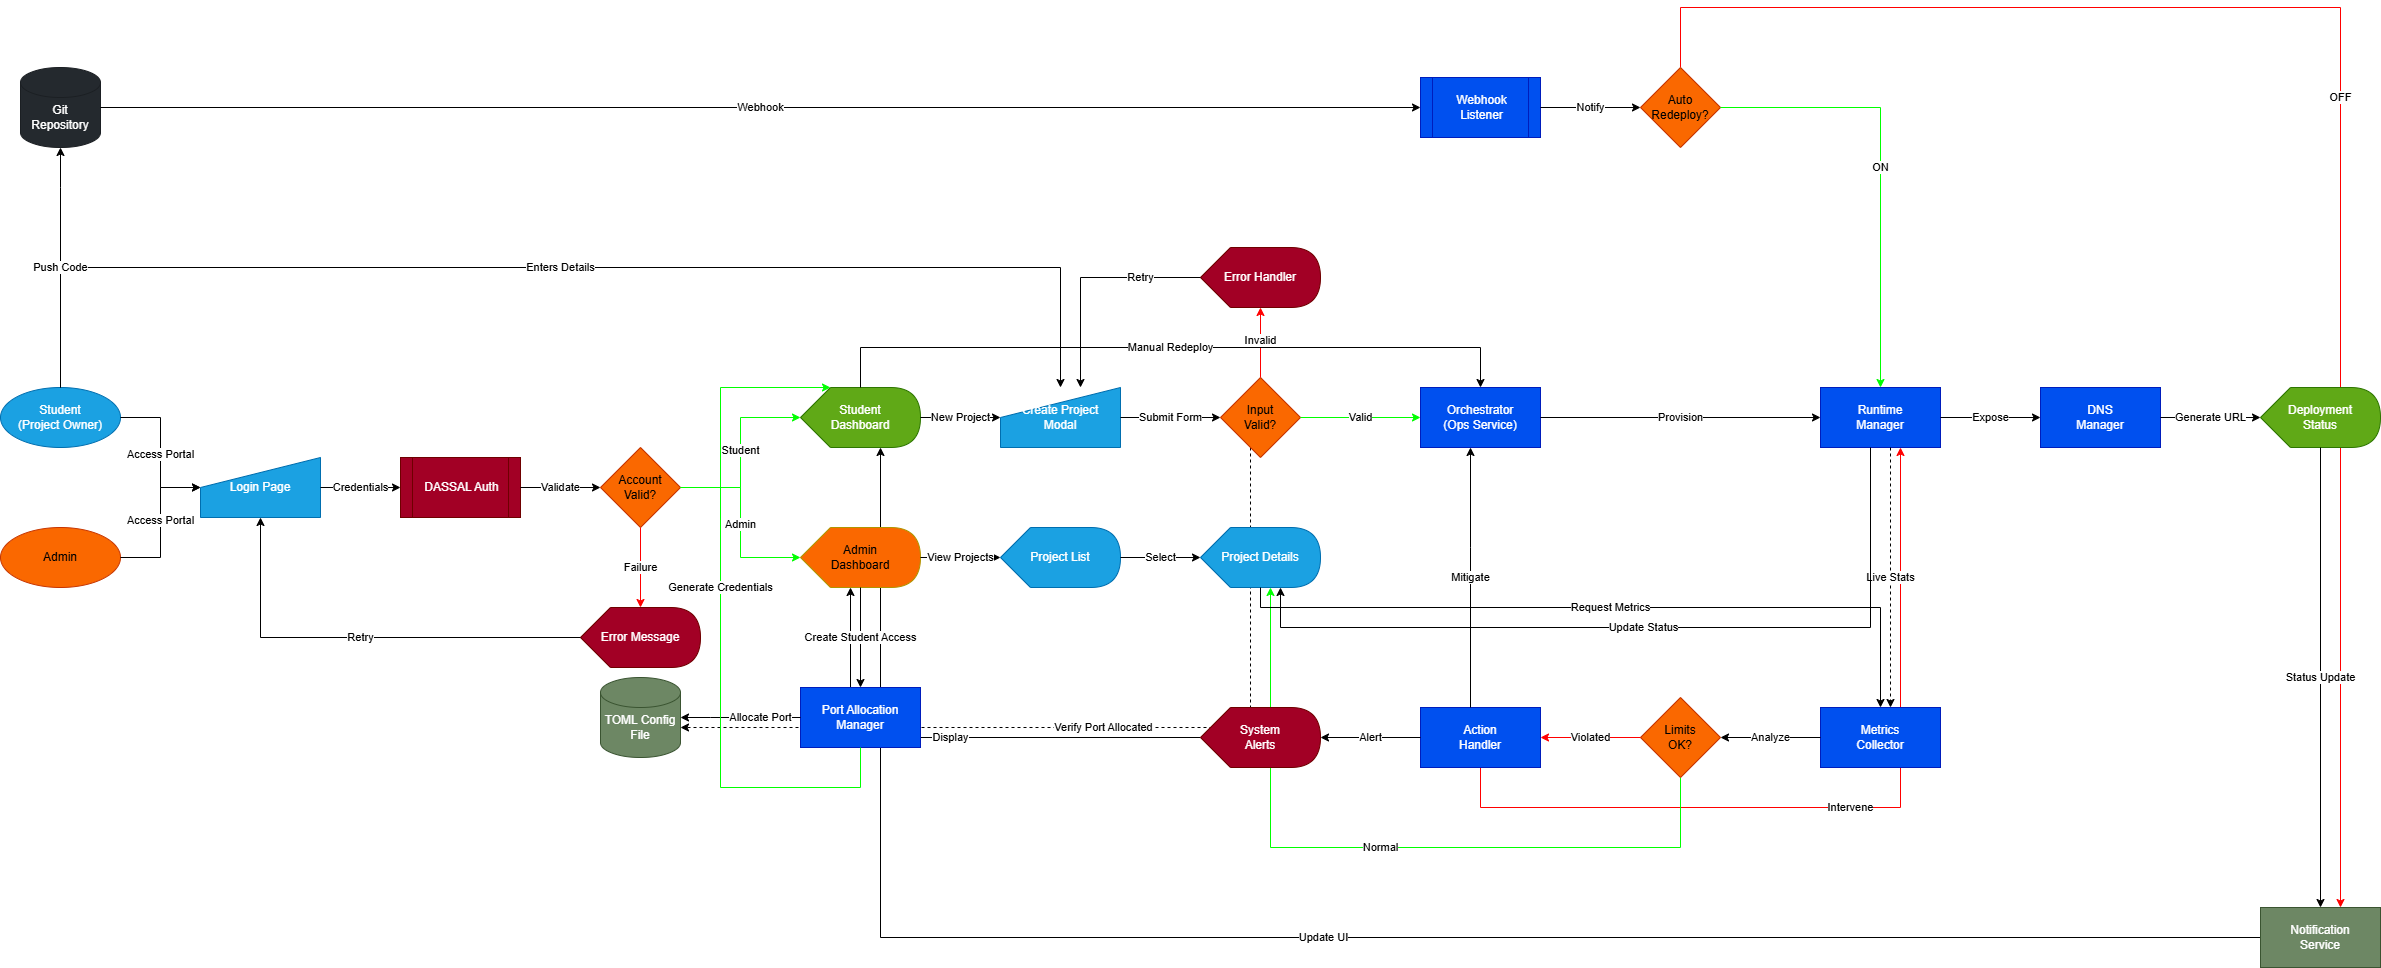

The diagram above was exported from draw.io. Its source (the exported page's mxGraphModel, read from the mxfile embedded in the PNG):
<mxGraphModel dx="3587" dy="2050" grid="1" gridSize="10" guides="1" tooltips="1" connect="1" arrows="1" fold="1" page="1" pageScale="1" pageWidth="2600" pageHeight="1800" math="0" shadow="0">
  <root>
    <mxCell id="0" />
    <mxCell id="1" parent="0" />
    <mxCell id="e31" value="Intervene" style="edgeStyle=orthogonalEdgeStyle;rounded=0;html=1;strokeColor=#FF0000;" parent="1" source="action-handler" target="runtime-mgr" edge="1">
      <mxGeometry relative="1" as="geometry">
        <Array as="points">
          <mxPoint x="1520" y="920" />
          <mxPoint x="1940" y="920" />
        </Array>
      </mxGeometry>
    </mxCell>
    <mxCell id="e30" value="Normal" style="edgeStyle=orthogonalEdgeStyle;rounded=0;html=1;strokeColor=#00FF00;" parent="1" source="threshold-check" target="project-details" edge="1">
      <mxGeometry relative="1" as="geometry">
        <Array as="points">
          <mxPoint x="1720" y="960" />
          <mxPoint x="1310" y="960" />
        </Array>
      </mxGeometry>
    </mxCell>
    <mxCell id="e41" value="Verify Port Allocated" style="edgeStyle=orthogonalEdgeStyle;rounded=0;html=1;dashed=1;" parent="1" source="input-validation" target="toml-config" edge="1">
      <mxGeometry relative="1" as="geometry">
        <Array as="points">
          <mxPoint x="1290" y="840" />
        </Array>
      </mxGeometry>
    </mxCell>
    <mxCell id="e33" value="Display" style="edgeStyle=orthogonalEdgeStyle;rounded=0;html=1;exitX=0;exitY=0.5;exitDx=0;exitDy=0;exitPerimeter=0;" parent="1" source="sys-alerts" edge="1">
      <mxGeometry relative="1" as="geometry">
        <Array as="points">
          <mxPoint x="890" y="850" />
        </Array>
        <mxPoint x="1230" y="850" as="sourcePoint" />
        <mxPoint x="890" y="700" as="targetPoint" />
      </mxGeometry>
    </mxCell>
    <mxCell id="e36" value="Update UI" style="edgeStyle=orthogonalEdgeStyle;rounded=0;html=1;" parent="1" source="notif-svc" target="dashboard" edge="1">
      <mxGeometry relative="1" as="geometry">
        <Array as="points">
          <mxPoint x="920" y="1050" />
        </Array>
      </mxGeometry>
    </mxCell>
    <mxCell id="e25" value="OFF" style="edgeStyle=orthogonalEdgeStyle;rounded=0;html=1;strokeColor=#FF0000;" parent="1" source="check-settings" target="notif-svc" edge="1">
      <mxGeometry relative="1" as="geometry">
        <Array as="points">
          <mxPoint x="1720" y="120" />
          <mxPoint x="2380" y="120" />
        </Array>
      </mxGeometry>
    </mxCell>
    <mxCell id="student-start" value="Student&#10;(Project Owner)" style="ellipse;whiteSpace=wrap;html=1;fillColor=#1ba1e2;fontColor=#ffffff;strokeColor=#006EAF;" parent="1" vertex="1">
      <mxGeometry x="40" y="500" width="120" height="60" as="geometry" />
    </mxCell>
    <mxCell id="admin-start" value="Admin" style="ellipse;whiteSpace=wrap;html=1;fillColor=#fa6800;fontColor=#000000;strokeColor=#C73500;" parent="1" vertex="1">
      <mxGeometry x="40" y="640" width="120" height="60" as="geometry" />
    </mxCell>
    <mxCell id="git-repo" value="Git&#10;Repository" style="shape=cylinder3;whiteSpace=wrap;html=1;boundedLbl=1;backgroundOutline=1;size=15;fillColor=#24292e;fontColor=#ffffff;strokeColor=#1b1f23;" parent="1" vertex="1">
      <mxGeometry x="60" y="180" width="80" height="80" as="geometry" />
    </mxCell>
    <mxCell id="login-page" value="Login Page" style="shape=manualInput;whiteSpace=wrap;html=1;fillColor=#1ba1e2;fontColor=#ffffff;strokeColor=#006EAF;" parent="1" vertex="1">
      <mxGeometry x="240" y="570" width="120" height="60" as="geometry" />
    </mxCell>
    <mxCell id="dassal-auth" value="DASSAL Auth" style="shape=process;whiteSpace=wrap;html=1;backgroundOutline=1;fillColor=#a20025;fontColor=#ffffff;strokeColor=#6F0000;" parent="1" vertex="1">
      <mxGeometry x="440" y="570" width="120" height="60" as="geometry" />
    </mxCell>
    <mxCell id="account-check" value="Account&#10;Valid?" style="rhombus;whiteSpace=wrap;html=1;fillColor=#fa6800;fontColor=#000000;strokeColor=#C73500;" parent="1" vertex="1">
      <mxGeometry x="640" y="560" width="80" height="80" as="geometry" />
    </mxCell>
    <mxCell id="error-message" value="Error Message" style="shape=display;whiteSpace=wrap;html=1;fillColor=#a20025;fontColor=#ffffff;strokeColor=#6F0000;" parent="1" vertex="1">
      <mxGeometry x="620" y="720" width="120" height="60" as="geometry" />
    </mxCell>
    <mxCell id="dashboard" value="Student&#10;Dashboard" style="shape=display;whiteSpace=wrap;html=1;fillColor=#60a917;fontColor=#ffffff;strokeColor=#2D7600;" parent="1" vertex="1">
      <mxGeometry x="840" y="500" width="120" height="60" as="geometry" />
    </mxCell>
    <mxCell id="admin-dashboard" value="Admin&#10;Dashboard" style="shape=display;whiteSpace=wrap;html=1;fillColor=#fa6800;fontColor=#000000;strokeColor=#B09500;" parent="1" vertex="1">
      <mxGeometry x="840" y="640" width="120" height="60" as="geometry" />
    </mxCell>
    <mxCell id="port-allocation" value="Port Allocation&#10;Manager" style="rounded=0;whiteSpace=wrap;html=1;fillColor=#0050ef;fontColor=#ffffff;strokeColor=#001DBC;" parent="1" vertex="1">
      <mxGeometry x="840" y="800" width="120" height="60" as="geometry" />
    </mxCell>
    <mxCell id="toml-config" value="TOML Config&#10;File" style="shape=cylinder3;whiteSpace=wrap;html=1;boundedLbl=1;backgroundOutline=1;size=15;fillColor=#6d8764;fontColor=#ffffff;strokeColor=#3A5431;" parent="1" vertex="1">
      <mxGeometry x="640" y="790" width="80" height="80" as="geometry" />
    </mxCell>
    <mxCell id="project-list" value="Project List" style="shape=display;whiteSpace=wrap;html=1;fillColor=#1ba1e2;fontColor=#ffffff;strokeColor=#006EAF;" parent="1" vertex="1">
      <mxGeometry x="1040" y="640" width="120" height="60" as="geometry" />
    </mxCell>
    <mxCell id="project-details" value="Project Details" style="shape=display;whiteSpace=wrap;html=1;fillColor=#1ba1e2;fontColor=#ffffff;strokeColor=#006EAF;" parent="1" vertex="1">
      <mxGeometry x="1240" y="640" width="120" height="60" as="geometry" />
    </mxCell>
    <mxCell id="create-modal" value="Create Project&#10;Modal" style="shape=manualInput;whiteSpace=wrap;html=1;fillColor=#1ba1e2;fontColor=#ffffff;strokeColor=#006EAF;" parent="1" vertex="1">
      <mxGeometry x="1040" y="500" width="120" height="60" as="geometry" />
    </mxCell>
    <mxCell id="input-validation" value="Input&#10;Valid?" style="rhombus;whiteSpace=wrap;html=1;fillColor=#fa6800;fontColor=#000000;strokeColor=#C73500;" parent="1" vertex="1">
      <mxGeometry x="1260" y="490" width="80" height="80" as="geometry" />
    </mxCell>
    <mxCell id="error-handler" value="Error Handler" style="shape=display;whiteSpace=wrap;html=1;fillColor=#a20025;fontColor=#ffffff;strokeColor=#6F0000;" parent="1" vertex="1">
      <mxGeometry x="1240" y="360" width="120" height="60" as="geometry" />
    </mxCell>
    <mxCell id="orch-deploy" value="Orchestrator&#10;(Ops Service)" style="rounded=0;whiteSpace=wrap;html=1;fillColor=#0050ef;fontColor=#ffffff;strokeColor=#001DBC;" parent="1" vertex="1">
      <mxGeometry x="1460" y="500" width="120" height="60" as="geometry" />
    </mxCell>
    <mxCell id="webhook-listener" value="Webhook&#10;Listener" style="shape=process;whiteSpace=wrap;html=1;backgroundOutline=1;fillColor=#0050ef;fontColor=#ffffff;strokeColor=#001DBC;" parent="1" vertex="1">
      <mxGeometry x="1460" y="190" width="120" height="60" as="geometry" />
    </mxCell>
    <mxCell id="check-settings" value="Auto&#10;Redeploy?" style="rhombus;whiteSpace=wrap;html=1;fillColor=#fa6800;fontColor=#000000;strokeColor=#C73500;" parent="1" vertex="1">
      <mxGeometry x="1680" y="180" width="80" height="80" as="geometry" />
    </mxCell>
    <mxCell id="runtime-mgr" value="Runtime&#10;Manager" style="rounded=0;whiteSpace=wrap;html=1;fillColor=#0050ef;fontColor=#ffffff;strokeColor=#001DBC;" parent="1" vertex="1">
      <mxGeometry x="1860" y="500" width="120" height="60" as="geometry" />
    </mxCell>
    <mxCell id="dns-mgr" value="DNS&#10;Manager" style="rounded=0;whiteSpace=wrap;html=1;fillColor=#0050ef;fontColor=#ffffff;strokeColor=#001DBC;" parent="1" vertex="1">
      <mxGeometry x="2080" y="500" width="120" height="60" as="geometry" />
    </mxCell>
    <mxCell id="deploy-status" value="Deployment&#10;Status" style="shape=display;whiteSpace=wrap;html=1;fillColor=#60a917;fontColor=#ffffff;strokeColor=#2D7600;" parent="1" vertex="1">
      <mxGeometry x="2300" y="500" width="120" height="60" as="geometry" />
    </mxCell>
    <mxCell id="metrics-collector" value="Metrics&#10;Collector" style="rounded=0;whiteSpace=wrap;html=1;fillColor=#0050ef;fontColor=#ffffff;strokeColor=#001DBC;" parent="1" vertex="1">
      <mxGeometry x="1860" y="820" width="120" height="60" as="geometry" />
    </mxCell>
    <mxCell id="threshold-check" value="Limits&#10;OK?" style="rhombus;whiteSpace=wrap;html=1;fillColor=#fa6800;fontColor=#000000;strokeColor=#C73500;" parent="1" vertex="1">
      <mxGeometry x="1680" y="810" width="80" height="80" as="geometry" />
    </mxCell>
    <mxCell id="action-handler" value="Action&#10;Handler" style="rounded=0;whiteSpace=wrap;html=1;fillColor=#0050ef;fontColor=#ffffff;strokeColor=#001DBC;" parent="1" vertex="1">
      <mxGeometry x="1460" y="820" width="120" height="60" as="geometry" />
    </mxCell>
    <mxCell id="sys-alerts" value="System&#10;Alerts" style="shape=display;whiteSpace=wrap;html=1;fillColor=#a20025;fontColor=#ffffff;strokeColor=#6F0000;" parent="1" vertex="1">
      <mxGeometry x="1240" y="820" width="120" height="60" as="geometry" />
    </mxCell>
    <mxCell id="notif-svc" value="Notification&#10;Service" style="rounded=0;whiteSpace=wrap;html=1;fillColor=#6d8764;fontColor=#ffffff;strokeColor=#3A5431;" parent="1" vertex="1">
      <mxGeometry x="2300" y="1020" width="120" height="60" as="geometry" />
    </mxCell>
    <mxCell id="e1" value="Access Portal" style="edgeStyle=orthogonalEdgeStyle;rounded=0;html=1;" parent="1" source="student-start" target="login-page" edge="1">
      <mxGeometry relative="1" as="geometry">
        <Array as="points">
          <mxPoint x="200" y="530" />
          <mxPoint x="200" y="600" />
        </Array>
      </mxGeometry>
    </mxCell>
    <mxCell id="e2" value="Access Portal" style="edgeStyle=orthogonalEdgeStyle;rounded=0;html=1;" parent="1" source="admin-start" target="login-page" edge="1">
      <mxGeometry relative="1" as="geometry">
        <Array as="points">
          <mxPoint x="200" y="670" />
          <mxPoint x="200" y="600" />
        </Array>
      </mxGeometry>
    </mxCell>
    <mxCell id="e3" value="Credentials" style="edgeStyle=orthogonalEdgeStyle;rounded=0;html=1;" parent="1" source="login-page" target="dassal-auth" edge="1">
      <mxGeometry relative="1" as="geometry" />
    </mxCell>
    <mxCell id="e4" value="Validate" style="edgeStyle=orthogonalEdgeStyle;rounded=0;html=1;" parent="1" source="dassal-auth" target="account-check" edge="1">
      <mxGeometry relative="1" as="geometry" />
    </mxCell>
    <mxCell id="e5" value="Student" style="edgeStyle=orthogonalEdgeStyle;rounded=0;html=1;strokeColor=#00FF00;" parent="1" source="account-check" target="dashboard" edge="1">
      <mxGeometry relative="1" as="geometry">
        <Array as="points">
          <mxPoint x="780" y="600" />
          <mxPoint x="780" y="530" />
        </Array>
      </mxGeometry>
    </mxCell>
    <mxCell id="e6" value="Admin" style="edgeStyle=orthogonalEdgeStyle;rounded=0;html=1;strokeColor=#00FF00;" parent="1" source="account-check" target="admin-dashboard" edge="1">
      <mxGeometry relative="1" as="geometry">
        <Array as="points">
          <mxPoint x="780" y="600" />
          <mxPoint x="780" y="670" />
        </Array>
      </mxGeometry>
    </mxCell>
    <mxCell id="e7" value="Failure" style="edgeStyle=orthogonalEdgeStyle;rounded=0;html=1;strokeColor=#FF0000;" parent="1" source="account-check" target="error-message" edge="1">
      <mxGeometry relative="1" as="geometry" />
    </mxCell>
    <mxCell id="e8" value="Retry" style="edgeStyle=orthogonalEdgeStyle;rounded=0;html=1;" parent="1" source="error-message" target="login-page" edge="1">
      <mxGeometry relative="1" as="geometry">
        <Array as="points">
          <mxPoint x="300" y="750" />
        </Array>
      </mxGeometry>
    </mxCell>
    <mxCell id="e9" value="View Projects" style="edgeStyle=orthogonalEdgeStyle;rounded=0;html=1;" parent="1" source="admin-dashboard" target="project-list" edge="1">
      <mxGeometry relative="1" as="geometry" />
    </mxCell>
    <mxCell id="e38" value="Create Student Access" style="edgeStyle=orthogonalEdgeStyle;rounded=0;html=1;" parent="1" source="admin-dashboard" target="port-allocation" edge="1">
      <mxGeometry relative="1" as="geometry" />
    </mxCell>
    <mxCell id="e39" value="Allocate Port" style="edgeStyle=orthogonalEdgeStyle;rounded=0;html=1;" parent="1" source="port-allocation" target="toml-config" edge="1">
      <mxGeometry x="-0.3333" relative="1" as="geometry">
        <Array as="points">
          <mxPoint x="750" y="830" />
          <mxPoint x="750" y="830" />
        </Array>
        <mxPoint as="offset" />
      </mxGeometry>
    </mxCell>
    <mxCell id="e40" value="Generate Credentials" style="edgeStyle=orthogonalEdgeStyle;rounded=0;html=1;strokeColor=#00FF00;entryX=0;entryY=0;entryDx=30;entryDy=0;entryPerimeter=0;" parent="1" source="port-allocation" target="dashboard" edge="1">
      <mxGeometry x="0.1014" relative="1" as="geometry">
        <Array as="points">
          <mxPoint x="900" y="900" />
          <mxPoint x="760" y="900" />
          <mxPoint x="760" y="500" />
        </Array>
        <mxPoint as="offset" />
      </mxGeometry>
    </mxCell>
    <mxCell id="e10" value="Select" style="edgeStyle=orthogonalEdgeStyle;rounded=0;html=1;" parent="1" source="project-list" target="project-details" edge="1">
      <mxGeometry relative="1" as="geometry" />
    </mxCell>
    <mxCell id="e11" value="Request Metrics" style="edgeStyle=orthogonalEdgeStyle;rounded=0;html=1;" parent="1" source="project-details" target="metrics-collector" edge="1">
      <mxGeometry relative="1" as="geometry">
        <Array as="points">
          <mxPoint x="1300" y="720" />
          <mxPoint x="1920" y="720" />
        </Array>
      </mxGeometry>
    </mxCell>
    <mxCell id="e12" value="New Project" style="edgeStyle=orthogonalEdgeStyle;rounded=0;html=1;" parent="1" source="dashboard" target="create-modal" edge="1">
      <mxGeometry relative="1" as="geometry" />
    </mxCell>
    <mxCell id="e13" value="Enters Details" style="edgeStyle=orthogonalEdgeStyle;rounded=0;html=1;" parent="1" source="student-start" target="create-modal" edge="1">
      <mxGeometry relative="1" as="geometry">
        <Array as="points">
          <mxPoint x="100" y="380" />
          <mxPoint x="1100" y="380" />
        </Array>
      </mxGeometry>
    </mxCell>
    <mxCell id="e14" value="Submit Form" style="edgeStyle=orthogonalEdgeStyle;rounded=0;html=1;" parent="1" source="create-modal" target="input-validation" edge="1">
      <mxGeometry relative="1" as="geometry" />
    </mxCell>
    <mxCell id="e15" value="Invalid" style="edgeStyle=orthogonalEdgeStyle;rounded=0;html=1;strokeColor=#FF0000;" parent="1" source="input-validation" target="error-handler" edge="1">
      <mxGeometry relative="1" as="geometry" />
    </mxCell>
    <mxCell id="e16" value="Retry" style="edgeStyle=orthogonalEdgeStyle;rounded=0;html=1;" parent="1" source="error-handler" edge="1">
      <mxGeometry x="-0.4783" relative="1" as="geometry">
        <Array as="points">
          <mxPoint x="1120" y="390" />
        </Array>
        <mxPoint x="1120" y="500" as="targetPoint" />
        <mxPoint as="offset" />
      </mxGeometry>
    </mxCell>
    <mxCell id="e17" value="Valid" style="edgeStyle=orthogonalEdgeStyle;rounded=0;html=1;strokeColor=#00FF00;" parent="1" source="input-validation" target="orch-deploy" edge="1">
      <mxGeometry relative="1" as="geometry" />
    </mxCell>
    <mxCell id="e18" value="Provision" style="edgeStyle=orthogonalEdgeStyle;rounded=0;html=1;" parent="1" source="orch-deploy" target="runtime-mgr" edge="1">
      <mxGeometry relative="1" as="geometry" />
    </mxCell>
    <mxCell id="e19" value="Expose" style="edgeStyle=orthogonalEdgeStyle;rounded=0;html=1;" parent="1" source="runtime-mgr" target="dns-mgr" edge="1">
      <mxGeometry relative="1" as="geometry" />
    </mxCell>
    <mxCell id="e20" value="Generate URL" style="edgeStyle=orthogonalEdgeStyle;rounded=0;html=1;" parent="1" source="dns-mgr" target="deploy-status" edge="1">
      <mxGeometry relative="1" as="geometry" />
    </mxCell>
    <mxCell id="e21" value="Push Code" style="edgeStyle=orthogonalEdgeStyle;rounded=0;html=1;" parent="1" source="student-start" target="git-repo" edge="1">
      <mxGeometry relative="1" as="geometry">
        <Array as="points">
          <mxPoint x="100" y="300" />
          <mxPoint x="100" y="220" />
        </Array>
      </mxGeometry>
    </mxCell>
    <mxCell id="e22" value="Webhook" style="edgeStyle=orthogonalEdgeStyle;rounded=0;html=1;" parent="1" source="git-repo" target="webhook-listener" edge="1">
      <mxGeometry relative="1" as="geometry" />
    </mxCell>
    <mxCell id="e23" value="Notify" style="edgeStyle=orthogonalEdgeStyle;rounded=0;html=1;" parent="1" source="webhook-listener" target="check-settings" edge="1">
      <mxGeometry relative="1" as="geometry" />
    </mxCell>
    <mxCell id="e24" value="ON" style="edgeStyle=orthogonalEdgeStyle;rounded=0;html=1;strokeColor=#00FF00;" parent="1" source="check-settings" target="runtime-mgr" edge="1">
      <mxGeometry relative="1" as="geometry">
        <Array as="points">
          <mxPoint x="1920" y="220" />
        </Array>
      </mxGeometry>
    </mxCell>
    <mxCell id="e26" value="Manual Redeploy" style="edgeStyle=orthogonalEdgeStyle;rounded=0;html=1;" parent="1" source="dashboard" target="orch-deploy" edge="1">
      <mxGeometry relative="1" as="geometry">
        <Array as="points">
          <mxPoint x="900" y="460" />
          <mxPoint x="1520" y="460" />
        </Array>
      </mxGeometry>
    </mxCell>
    <mxCell id="e27" value="Live Stats" style="edgeStyle=orthogonalEdgeStyle;rounded=0;html=1;dashed=1;" parent="1" source="runtime-mgr" target="metrics-collector" edge="1">
      <mxGeometry relative="1" as="geometry">
        <Array as="points">
          <mxPoint x="1930" y="770" />
          <mxPoint x="1930" y="770" />
        </Array>
      </mxGeometry>
    </mxCell>
    <mxCell id="e28" value="Analyze" style="edgeStyle=orthogonalEdgeStyle;rounded=0;html=1;" parent="1" source="metrics-collector" target="threshold-check" edge="1">
      <mxGeometry relative="1" as="geometry" />
    </mxCell>
    <mxCell id="e29" value="Violated" style="edgeStyle=orthogonalEdgeStyle;rounded=0;html=1;strokeColor=#FF0000;" parent="1" source="threshold-check" target="action-handler" edge="1">
      <mxGeometry relative="1" as="geometry" />
    </mxCell>
    <mxCell id="e32" value="Alert" style="edgeStyle=orthogonalEdgeStyle;rounded=0;html=1;" parent="1" source="action-handler" target="sys-alerts" edge="1">
      <mxGeometry relative="1" as="geometry" />
    </mxCell>
    <mxCell id="e34" value="Mitigate" style="edgeStyle=orthogonalEdgeStyle;rounded=0;html=1;" parent="1" source="action-handler" target="orch-deploy" edge="1">
      <mxGeometry relative="1" as="geometry">
        <Array as="points">
          <mxPoint x="1510" y="660" />
          <mxPoint x="1510" y="660" />
        </Array>
      </mxGeometry>
    </mxCell>
    <mxCell id="e35" value="Status Update" style="edgeStyle=orthogonalEdgeStyle;rounded=0;html=1;" parent="1" source="deploy-status" target="notif-svc" edge="1">
      <mxGeometry relative="1" as="geometry" />
    </mxCell>
    <mxCell id="e37" value="Update Status" style="edgeStyle=orthogonalEdgeStyle;rounded=0;html=1;" parent="1" source="runtime-mgr" target="project-details" edge="1">
      <mxGeometry relative="1" as="geometry">
        <Array as="points">
          <mxPoint x="1910" y="740" />
          <mxPoint x="1320" y="740" />
        </Array>
      </mxGeometry>
    </mxCell>
  </root>
</mxGraphModel>